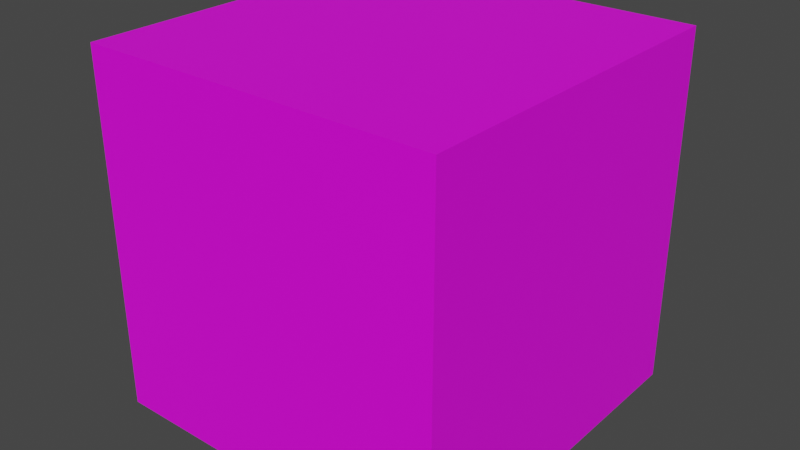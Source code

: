 # Source: blend.blend  (saved by Blender 3.6.13; exported with 4.5.12 LTS)
import bpy
from mathutils import Matrix  # noqa: F401  (used for matrix-valued properties, if any)

bpy.ops.wm.read_factory_settings(use_empty=True)
scene = bpy.context.scene
scene.name = 'Scene'

# ---- collections
col_collection = bpy.data.collections.new('Collection'); scene.collection.children.link(col_collection)

# ---- images (referenced by path relative to the original .blend; pixels are not part of the script)
import os
ASSET_DIR = os.environ.get("B2B_ASSET_DIR", "")  # directory of the original .blend (textures are referenced by path, not embedded)
HERE = os.path.dirname(os.path.abspath(__file__))  # packed textures are extracted next to this script under _unpacked/

def load_image(name, relpath, width, height, colorspace="sRGB"):
    """Load a texture the original file referenced (path relative to the .blend, or extracted next to this script)."""
    p = next((c for c in (os.path.join(HERE, relpath), os.path.join(ASSET_DIR, relpath)) if relpath and os.path.exists(c)), "")
    if p:
        img = bpy.data.images.load(p, check_existing=True)
        img.name = name
    else:  # same state as the original file: an image datablock whose file is absent (Cycles renders it pink)
        img = bpy.data.images.new(name, width, height)
        img.source = "FILE"
        img.filepath = "//" + (relpath or name)
    img.colorspace_settings.name = colorspace
    return img
img_5_png_001 = load_image('атлас 5.png.001', 'атлас 5.png', 1024, 1024, 'sRGB')

# ---- materials (node trees are filled in below, after node groups)
mat_x = bpy.data.materials.new('Атлас кубов')
mat_x.use_transparent_shadow = False
mat_x.roughness = 0.5

# ---- material node trees
mat_x.use_nodes = True; mat_x.node_tree.nodes.clear()
_N = mat_x.node_tree.nodes; _L = mat_x.node_tree.links
n0 = _N.new('ShaderNodeBsdfPrincipled'); n0.name = 'Principled BSDF'; n0.location = (10, 300)
n0.distribution = 'GGX'
n0.subsurface_method = 'RANDOM_WALK_SKIN'
n0.inputs[3].default_value = 1.45
n0.inputs[27].default_value = (0.0, 0.0, 0.0, 1.0)
n0.inputs[28].default_value = 1.0
n1 = _N.new('ShaderNodeOutputMaterial'); n1.name = 'Material Output'; n1.location = (300, 300)
n2 = _N.new('ShaderNodeNormalMap'); n2.name = 'Normal Map'; n2.location = (-300, -300)
n2.label = 'Normal/Map'
n2.inputs[0].default_value = 0.0
n3 = _N.new('ShaderNodeTexImage'); n3.name = 'Image Texture'; n3.location = (-300, 600)
n3.image = img_5_png_001
_L.new(n0.outputs[0], n1.inputs[0])
_L.new(n2.outputs[0], n0.inputs[5])
_L.new(n3.outputs[0], n0.inputs[0])
n1.is_active_output = True

# ---- world
world_world = bpy.data.worlds.new('World'); scene.world = world_world
world_world.use_nodes = True; world_world.node_tree.nodes.clear()
_N = world_world.node_tree.nodes; _L = world_world.node_tree.links
n0 = _N.new('ShaderNodeOutputWorld'); n0.name = 'World Output'; n0.location = (300, 300)
n1 = _N.new('ShaderNodeBackground'); n1.name = 'Background'; n1.location = (10, 300)
n1.inputs[0].default_value = (0.05088, 0.05088, 0.05088, 1.0)
_L.new(n1.outputs[0], n0.inputs[0])
n0.is_active_output = True
world_world.color = (0.05088, 0.05088, 0.05088)
world_world.use_sun_shadow = False
world_world.sun_shadow_jitter_overblur = 0.0

# ---- meshes
me_cube_001 = bpy.data.meshes.new('Cube.001')
me_cube_001.from_pydata([(0.5, -0.5, 0.5), (0.5, 0.5, 0.5), (0.5, -0.5, -0.5), (0.5, 0.5, -0.5), (-0.5, -0.5, 0.5), (-0.5, 0.5, 0.5), (-0.5, -0.5, -0.5), (-0.5, 0.5, -0.5)], [], [(0, 4, 6, 2), (3, 2, 6, 7), (7, 6, 4, 5), (5, 1, 3, 7), (1, 0, 2, 3), (5, 4, 0, 1)])
me_cube_001.polygons.foreach_set('use_smooth', [True] * 6)
_k = set([(0, 1), (0, 2), (0, 4), (1, 3), (1, 5), (2, 3), (2, 6), (3, 7), (4, 5), (4, 6), (5, 7), (6, 7)])
me_cube_001.attributes.new('sharp_edge', 'BOOLEAN', 'EDGE').data.foreach_set('value', [ (min(e.vertices), max(e.vertices)) in _k for e in me_cube_001.edges])
_uv = me_cube_001.uv_layers.new(name='UVMap')
_uv.uv.foreach_set('vector', [0.1287, 0.7539, 0.1854, 0.7539, 0.1854, 0.8101, 0.1287, 0.8101, 0.1263, 0.8112, 0.1263, 0.7505, 0.1868, 0.7505, 0.1868, 0.8112, 0.1285, 0.8097, 0.1285, 0.7521, 0.1841, 0.7521, 0.1841, 0.8097, 0.1295, 0.81, 0.1295, 0.7543, 0.1853, 0.7543, 0.1853, 0.81, 0.1847, 0.8116, 0.1278, 0.8116, 0.1278, 0.7548, 0.1847, 0.7548, 0.183, 0.8099, 0.1276, 0.8099, 0.1276, 0.7545, 0.183, 0.7545])
me_cube_001.materials.append(mat_x)
me_cube_001.update()
me_cube_001.normals_split_custom_set([tuple(v) for v in zip(*[iter([0.0, -1.0, -2.98e-07, 0.0, -1.0, -2.98e-07, 0.0, -1.0, -2.98e-07, 0.0, -1.0, -2.98e-07, 0.0, 3.278e-07, -1.0, 0.0, 3.278e-07, -1.0, 0.0, 3.278e-07, -1.0, 0.0, 3.278e-07, -1.0, -1.0, 1.49e-08, 0.0, -1.0, 1.49e-08, 0.0, -1.0, 1.49e-08, 0.0, -1.0, 1.49e-08, 0.0, 0.0, 1.0, 2.98e-07, 0.0, 1.0, 2.98e-07, 0.0, 1.0, 2.98e-07, 0.0, 1.0, 2.98e-07, 1.0, -1.49e-08, 0.0, 1.0, -1.49e-08, 0.0, 1.0, -1.49e-08, 0.0, 1.0, -1.49e-08, 0.0, 0.0, -3.278e-07, 1.0, 0.0, -3.278e-07, 1.0, 0.0, -3.278e-07, 1.0, 0.0, -3.278e-07, 1.0])] * 3)])

# ---- objects
ob_x = bpy.data.objects.new('Куб - Алмаз', me_cube_001)

# ---- transforms, parenting, visibility, modifiers, constraints
ob_x.location = (0.0, 0.0, 0.0)
ob_x.rotation_euler = (1.571, -0.0, 0.0)
ob_x.color = (0.8, 0.8, 0.8, 1.0)

# ---- collection membership
col_collection.objects.link(ob_x)

# ---- scene / render settings (as saved in the file)
scene.frame_start = 1; scene.frame_end = 250; scene.frame_set(1)
scene.render.engine = 'BLENDER_EEVEE_NEXT'
scene.cycles.sampling_pattern = 'TABULATED_SOBOL'
scene.view_settings.view_transform = 'Filmic'
bpy.context.view_layer.update()

# ---- added for rendering (the .blend has no active camera and no usable light): camera, sun
cam_auto = bpy.data.cameras.new('AutoCamera')
cam_auto.lens = 50.0
cam_auto.sensor_width = 36.0
cam_auto.clip_end = 1000.0
ob_auto_camera = bpy.data.objects.new('AutoCamera', cam_auto)
scene.collection.objects.link(ob_auto_camera)
ob_auto_camera.location = (1.60254, -1.92304, 1.28203)
ob_auto_camera.rotation_euler = (1.09748, -7.21219e-08, 0.694738)
scene.camera = ob_auto_camera
light_auto_sun = bpy.data.lights.new('AutoSun', 'SUN')
light_auto_sun.energy = 3.0
light_auto_sun.angle = 0.0523599
ob_auto_sun = bpy.data.objects.new('AutoSun', light_auto_sun)
scene.collection.objects.link(ob_auto_sun)
ob_auto_sun.rotation_euler = (0.872665, 0.174533, 0.523599)
bpy.context.view_layer.update()
